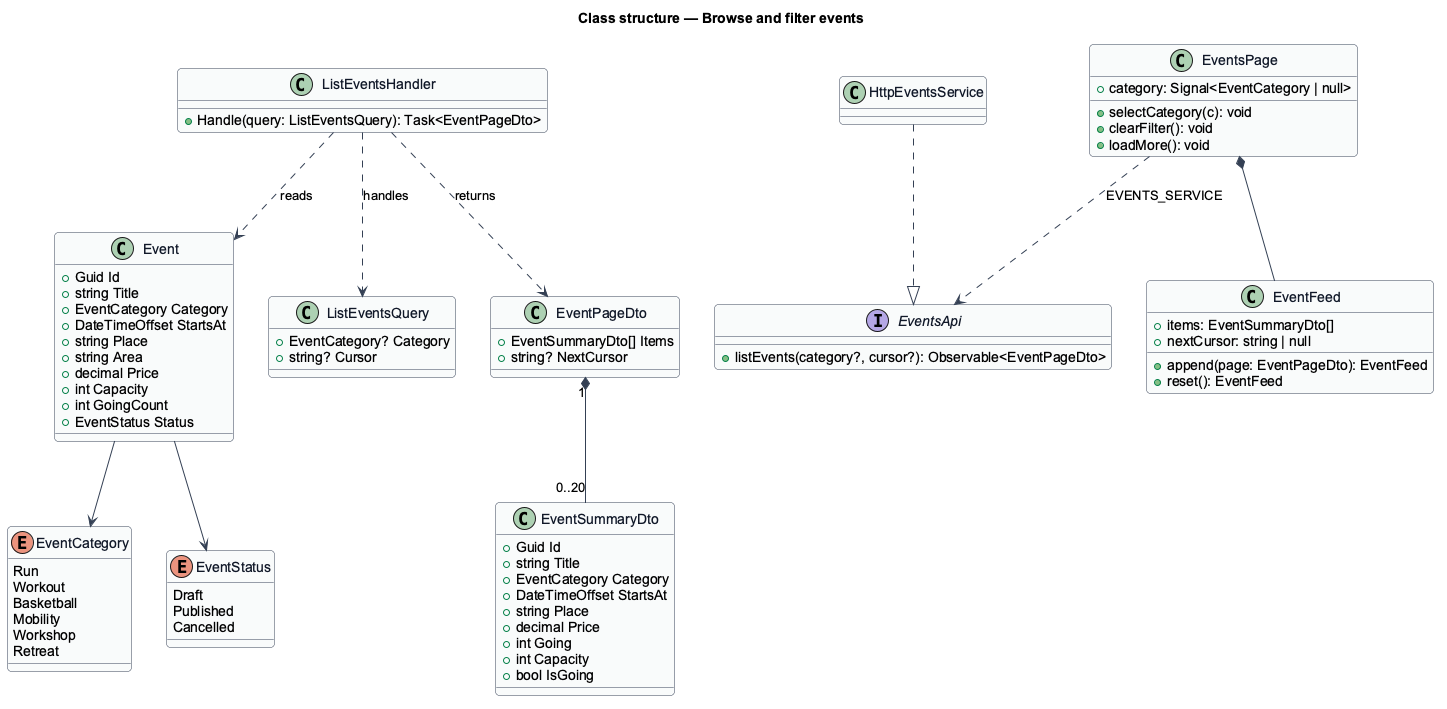

The diagram above was rendered by PlantUML. Its source (embedded in the PNG):
@startuml
skinparam backgroundColor #FFFFFF
skinparam shadowing false
skinparam roundcorner 8
skinparam defaultFontName Arial
skinparam ArrowColor #344054
skinparam class {
  BorderColor #344054
  FontColor #101828
  BackgroundColor #F9FAFB
}
title Class structure — Browse and filter events

enum EventCategory {
  Run
  Workout
  Basketball
  Mobility
  Workshop
  Retreat
}
enum EventStatus {
  Draft
  Published
  Cancelled
}
class Event {
  +Guid Id
  +string Title
  +EventCategory Category
  +DateTimeOffset StartsAt
  +string Place
  +string Area
  +decimal Price
  +int Capacity
  +int GoingCount
  +EventStatus Status
}
class ListEventsQuery {
  +EventCategory? Category
  +string? Cursor
}
class ListEventsHandler {
  +Handle(query: ListEventsQuery): Task<EventPageDto>
}
class EventPageDto {
  +EventSummaryDto[] Items
  +string? NextCursor
}
class EventSummaryDto {
  +Guid Id
  +string Title
  +EventCategory Category
  +DateTimeOffset StartsAt
  +string Place
  +decimal Price
  +int Going
  +int Capacity
  +bool IsGoing
}
interface EventsApi {
  +listEvents(category?, cursor?): Observable<EventPageDto>
}
class HttpEventsService
class EventsPage {
  +category: Signal<EventCategory | null>
  +selectCategory(c): void
  +clearFilter(): void
  +loadMore(): void
}
class EventFeed {
  +items: EventSummaryDto[]
  +nextCursor: string | null
  +append(page: EventPageDto): EventFeed
  +reset(): EventFeed
}
HttpEventsService ..|> EventsApi
EventsPage ..> EventsApi : EVENTS_SERVICE
EventsPage *-- EventFeed
ListEventsHandler ..> ListEventsQuery : handles
ListEventsHandler ..> Event : reads
ListEventsHandler ..> EventPageDto : returns
EventPageDto "1" *-- "0..20" EventSummaryDto
Event --> EventCategory
Event --> EventStatus
@enduml